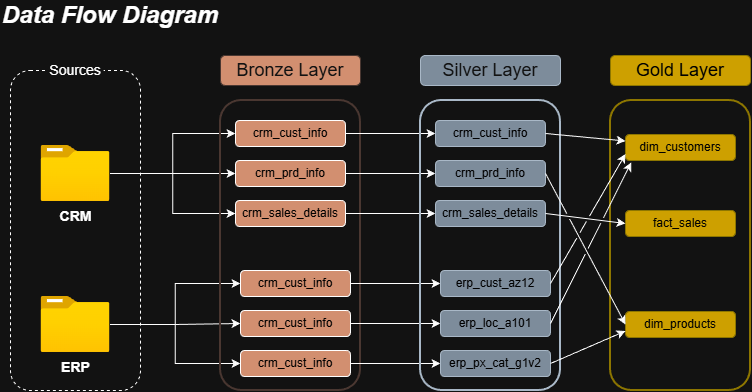

The diagram above was exported from draw.io. Its source (the exported page's mxGraphModel, read from the mxfile embedded in the PNG):
<mxGraphModel dx="925" dy="546" grid="1" gridSize="10" guides="1" tooltips="1" connect="1" arrows="1" fold="1" page="1" pageScale="1" pageWidth="827" pageHeight="1169" math="0" shadow="0">
  <root>
    <mxCell id="0" />
    <mxCell id="1" parent="0" />
    <mxCell id="rRcxMBiyL0T_b4Js2GNa-1" parent="1" style="text;html=1;whiteSpace=wrap;strokeColor=none;fillColor=none;align=center;verticalAlign=middle;rounded=0;" value="&lt;font style=&quot;font-size: 24px;&quot;&gt;&lt;b&gt;&lt;i&gt;Data Flow Diagram&lt;/i&gt;&lt;/b&gt;&lt;/font&gt;" vertex="1">
      <mxGeometry height="30" width="220" x="40" y="20" as="geometry" />
    </mxCell>
    <mxCell id="hVD0_iTgGoEAcOXRmIGk-1" parent="1" style="rounded=1;whiteSpace=wrap;html=1;fillColor=none;dashed=1;" value="" vertex="1">
      <mxGeometry height="320" width="130" x="50" y="90" as="geometry" />
    </mxCell>
    <mxCell id="hVD0_iTgGoEAcOXRmIGk-2" parent="1" style="rounded=0;whiteSpace=wrap;html=1;strokeColor=none;" value="&lt;font style=&quot;font-size: 14px;&quot;&gt;Sources&lt;/font&gt;" vertex="1">
      <mxGeometry height="20" width="56.25" x="86.88" y="80" as="geometry" />
    </mxCell>
    <mxCell id="hVD0_iTgGoEAcOXRmIGk-18" edge="1" parent="1" source="hVD0_iTgGoEAcOXRmIGk-3" style="edgeStyle=orthogonalEdgeStyle;rounded=0;orthogonalLoop=1;jettySize=auto;html=1;entryX=0;entryY=0.5;entryDx=0;entryDy=0;" target="hVD0_iTgGoEAcOXRmIGk-7">
      <mxGeometry relative="1" as="geometry" />
    </mxCell>
    <mxCell id="hVD0_iTgGoEAcOXRmIGk-19" edge="1" parent="1" source="hVD0_iTgGoEAcOXRmIGk-3" style="edgeStyle=orthogonalEdgeStyle;rounded=0;orthogonalLoop=1;jettySize=auto;html=1;entryX=0;entryY=0.5;entryDx=0;entryDy=0;" target="hVD0_iTgGoEAcOXRmIGk-8">
      <mxGeometry relative="1" as="geometry" />
    </mxCell>
    <mxCell id="hVD0_iTgGoEAcOXRmIGk-20" edge="1" parent="1" source="hVD0_iTgGoEAcOXRmIGk-3" style="edgeStyle=orthogonalEdgeStyle;rounded=0;orthogonalLoop=1;jettySize=auto;html=1;" target="hVD0_iTgGoEAcOXRmIGk-9">
      <mxGeometry relative="1" as="geometry" />
    </mxCell>
    <mxCell id="hVD0_iTgGoEAcOXRmIGk-3" parent="1" style="image;aspect=fixed;html=1;points=[];align=center;fontSize=12;image=img/lib/azure2/general/Folder_Blank.svg;" value="&lt;b&gt;&lt;font style=&quot;font-size: 14px;&quot;&gt;CRM&lt;/font&gt;&lt;/b&gt;" vertex="1">
      <mxGeometry height="56.00000000000001" width="69" x="80.5" y="165" as="geometry" />
    </mxCell>
    <mxCell id="hVD0_iTgGoEAcOXRmIGk-15" edge="1" parent="1" source="hVD0_iTgGoEAcOXRmIGk-4" style="edgeStyle=orthogonalEdgeStyle;rounded=0;orthogonalLoop=1;jettySize=auto;html=1;entryX=0;entryY=0.5;entryDx=0;entryDy=0;" target="hVD0_iTgGoEAcOXRmIGk-11">
      <mxGeometry relative="1" as="geometry" />
    </mxCell>
    <mxCell id="hVD0_iTgGoEAcOXRmIGk-16" edge="1" parent="1" source="hVD0_iTgGoEAcOXRmIGk-4" style="edgeStyle=orthogonalEdgeStyle;rounded=0;orthogonalLoop=1;jettySize=auto;html=1;entryX=0;entryY=0.5;entryDx=0;entryDy=0;" target="hVD0_iTgGoEAcOXRmIGk-12">
      <mxGeometry relative="1" as="geometry" />
    </mxCell>
    <mxCell id="hVD0_iTgGoEAcOXRmIGk-17" edge="1" parent="1" source="hVD0_iTgGoEAcOXRmIGk-4" style="edgeStyle=orthogonalEdgeStyle;rounded=0;orthogonalLoop=1;jettySize=auto;html=1;entryX=0;entryY=0.5;entryDx=0;entryDy=0;" target="hVD0_iTgGoEAcOXRmIGk-13">
      <mxGeometry relative="1" as="geometry" />
    </mxCell>
    <mxCell id="hVD0_iTgGoEAcOXRmIGk-4" parent="1" style="image;aspect=fixed;html=1;points=[];align=center;fontSize=12;image=img/lib/azure2/general/Folder_Blank.svg;" value="&lt;b&gt;&lt;font style=&quot;font-size: 14px;&quot;&gt;ERP&lt;/font&gt;&lt;/b&gt;" vertex="1">
      <mxGeometry height="56.00000000000001" width="69" x="80.5" y="316" as="geometry" />
    </mxCell>
    <mxCell id="hVD0_iTgGoEAcOXRmIGk-5" parent="1" style="rounded=1;whiteSpace=wrap;html=1;fillColor=#a0522d;fontColor=#ffffff;strokeColor=light-dark(#6D1F00,#4A3731);" value="&lt;font style=&quot;font-size: 18px;&quot;&gt;Bronze Layer&lt;/font&gt;" vertex="1">
      <mxGeometry height="30" width="140" x="260" y="75" as="geometry" />
    </mxCell>
    <mxCell id="hVD0_iTgGoEAcOXRmIGk-6" parent="1" style="rounded=1;whiteSpace=wrap;html=1;fillColor=none;strokeColor=light-dark(#6D1F00,#4A3731);strokeWidth=2;perimeterSpacing=0;" value="" vertex="1">
      <mxGeometry height="290" width="140" x="260" y="120" as="geometry" />
    </mxCell>
    <mxCell id="hVD0_iTgGoEAcOXRmIGk-29" edge="1" parent="1" source="hVD0_iTgGoEAcOXRmIGk-7" style="edgeStyle=orthogonalEdgeStyle;rounded=0;orthogonalLoop=1;jettySize=auto;html=1;entryX=0;entryY=0.5;entryDx=0;entryDy=0;" target="hVD0_iTgGoEAcOXRmIGk-23">
      <mxGeometry relative="1" as="geometry" />
    </mxCell>
    <mxCell id="hVD0_iTgGoEAcOXRmIGk-7" parent="1" style="rounded=1;whiteSpace=wrap;html=1;fillColor=light-dark(#6D1F00,#D28F70);" value="&lt;font style=&quot;color: light-dark(rgb(0, 0, 0), rgb(1, 1, 1));&quot;&gt;crm_cust_info&lt;/font&gt;" vertex="1">
      <mxGeometry height="26" width="110" x="275" y="140" as="geometry" />
    </mxCell>
    <mxCell id="hVD0_iTgGoEAcOXRmIGk-30" edge="1" parent="1" source="hVD0_iTgGoEAcOXRmIGk-8" style="edgeStyle=orthogonalEdgeStyle;rounded=0;orthogonalLoop=1;jettySize=auto;html=1;entryX=0;entryY=0.5;entryDx=0;entryDy=0;" target="hVD0_iTgGoEAcOXRmIGk-24">
      <mxGeometry relative="1" as="geometry" />
    </mxCell>
    <mxCell id="hVD0_iTgGoEAcOXRmIGk-8" parent="1" style="rounded=1;whiteSpace=wrap;html=1;fillColor=light-dark(#6D1F00,#D28F70);" value="&lt;font style=&quot;color: light-dark(rgb(0, 0, 0), rgb(1, 1, 1));&quot;&gt;crm_prd_info&lt;/font&gt;" vertex="1">
      <mxGeometry height="26" width="110" x="275" y="180" as="geometry" />
    </mxCell>
    <mxCell id="hVD0_iTgGoEAcOXRmIGk-31" edge="1" parent="1" source="hVD0_iTgGoEAcOXRmIGk-9" style="edgeStyle=orthogonalEdgeStyle;rounded=0;orthogonalLoop=1;jettySize=auto;html=1;entryX=0;entryY=0.5;entryDx=0;entryDy=0;" target="hVD0_iTgGoEAcOXRmIGk-25">
      <mxGeometry relative="1" as="geometry" />
    </mxCell>
    <mxCell id="hVD0_iTgGoEAcOXRmIGk-9" parent="1" style="rounded=1;whiteSpace=wrap;html=1;fillColor=light-dark(#6D1F00,#D28F70);" value="&lt;font style=&quot;color: light-dark(rgb(0, 0, 0), rgb(1, 1, 1));&quot;&gt;crm_sales_details&lt;/font&gt;" vertex="1">
      <mxGeometry height="26" width="110" x="275" y="220" as="geometry" />
    </mxCell>
    <mxCell id="hVD0_iTgGoEAcOXRmIGk-32" edge="1" parent="1" source="hVD0_iTgGoEAcOXRmIGk-11" style="edgeStyle=orthogonalEdgeStyle;rounded=0;orthogonalLoop=1;jettySize=auto;html=1;entryX=0;entryY=0.5;entryDx=0;entryDy=0;" target="hVD0_iTgGoEAcOXRmIGk-26">
      <mxGeometry relative="1" as="geometry" />
    </mxCell>
    <mxCell id="hVD0_iTgGoEAcOXRmIGk-11" parent="1" style="rounded=1;whiteSpace=wrap;html=1;fillColor=light-dark(#6D1F00,#D28F70);" value="&lt;font style=&quot;color: light-dark(rgb(0, 0, 0), rgb(1, 1, 1));&quot;&gt;crm_cust_info&lt;/font&gt;" vertex="1">
      <mxGeometry height="26" width="110" x="280" y="290" as="geometry" />
    </mxCell>
    <mxCell id="hVD0_iTgGoEAcOXRmIGk-33" edge="1" parent="1" source="hVD0_iTgGoEAcOXRmIGk-12" style="edgeStyle=orthogonalEdgeStyle;rounded=0;orthogonalLoop=1;jettySize=auto;html=1;" target="hVD0_iTgGoEAcOXRmIGk-27">
      <mxGeometry relative="1" as="geometry" />
    </mxCell>
    <mxCell id="hVD0_iTgGoEAcOXRmIGk-12" parent="1" style="rounded=1;whiteSpace=wrap;html=1;fillColor=light-dark(#6D1F00,#D28F70);" value="&lt;font style=&quot;color: light-dark(rgb(0, 0, 0), rgb(1, 1, 1));&quot;&gt;crm_cust_info&lt;/font&gt;" vertex="1">
      <mxGeometry height="26" width="110" x="280" y="330" as="geometry" />
    </mxCell>
    <mxCell id="hVD0_iTgGoEAcOXRmIGk-34" edge="1" parent="1" source="hVD0_iTgGoEAcOXRmIGk-13" style="edgeStyle=orthogonalEdgeStyle;rounded=0;orthogonalLoop=1;jettySize=auto;html=1;entryX=0;entryY=0.5;entryDx=0;entryDy=0;" target="hVD0_iTgGoEAcOXRmIGk-28">
      <mxGeometry relative="1" as="geometry" />
    </mxCell>
    <mxCell id="hVD0_iTgGoEAcOXRmIGk-13" parent="1" style="rounded=1;whiteSpace=wrap;html=1;fillColor=light-dark(#6D1F00,#D28F70);" value="&lt;font style=&quot;color: light-dark(rgb(0, 0, 0), rgb(1, 1, 1));&quot;&gt;crm_cust_info&lt;/font&gt;" vertex="1">
      <mxGeometry height="26" width="110" x="280" y="370" as="geometry" />
    </mxCell>
    <mxCell id="hVD0_iTgGoEAcOXRmIGk-21" parent="1" style="rounded=1;whiteSpace=wrap;html=1;fillColor=#647687;strokeColor=#314354;fontColor=#ffffff;" value="&lt;font style=&quot;font-size: 18px;&quot;&gt;Silver Layer&lt;/font&gt;" vertex="1">
      <mxGeometry height="30" width="140" x="460" y="75" as="geometry" />
    </mxCell>
    <mxCell id="hVD0_iTgGoEAcOXRmIGk-22" parent="1" style="rounded=1;whiteSpace=wrap;html=1;fillColor=none;strokeColor=#314354;strokeWidth=2;perimeterSpacing=0;fontColor=#ffffff;" value="" vertex="1">
      <mxGeometry height="290" width="140" x="460" y="120" as="geometry" />
    </mxCell>
    <mxCell id="hVD0_iTgGoEAcOXRmIGk-23" parent="1" style="rounded=1;whiteSpace=wrap;html=1;fillColor=#647687;strokeColor=#314354;fontColor=#ffffff;" value="&lt;font style=&quot;color: light-dark(rgb(0, 0, 0), rgb(1, 1, 1));&quot;&gt;crm_cust_info&lt;/font&gt;" vertex="1">
      <mxGeometry height="26" width="110" x="475" y="140" as="geometry" />
    </mxCell>
    <mxCell id="hVD0_iTgGoEAcOXRmIGk-24" parent="1" style="rounded=1;whiteSpace=wrap;html=1;fillColor=#647687;strokeColor=#314354;fontColor=#ffffff;" value="&lt;font style=&quot;color: light-dark(rgb(0, 0, 0), rgb(1, 1, 1));&quot;&gt;crm_prd_info&lt;/font&gt;" vertex="1">
      <mxGeometry height="26" width="110" x="475" y="180" as="geometry" />
    </mxCell>
    <mxCell id="hVD0_iTgGoEAcOXRmIGk-25" parent="1" style="rounded=1;whiteSpace=wrap;html=1;fillColor=#647687;strokeColor=#314354;fontColor=#ffffff;" value="&lt;font style=&quot;color: light-dark(rgb(0, 0, 0), rgb(1, 1, 1));&quot;&gt;crm_sales_details&lt;/font&gt;" vertex="1">
      <mxGeometry height="26" width="110" x="475" y="220" as="geometry" />
    </mxCell>
    <mxCell id="hVD0_iTgGoEAcOXRmIGk-26" parent="1" style="rounded=1;whiteSpace=wrap;html=1;fillColor=#647687;strokeColor=#314354;fontColor=#ffffff;" value="&lt;font style=&quot;color: light-dark(rgb(0, 0, 0), rgb(1, 1, 1));&quot;&gt;erp_cust_az12&lt;/font&gt;" vertex="1">
      <mxGeometry height="26" width="110" x="480" y="290" as="geometry" />
    </mxCell>
    <mxCell id="hVD0_iTgGoEAcOXRmIGk-27" parent="1" style="rounded=1;whiteSpace=wrap;html=1;fillColor=#647687;strokeColor=#314354;fontColor=#ffffff;" value="&lt;font style=&quot;color: light-dark(rgb(0, 0, 0), rgb(1, 1, 1));&quot;&gt;erp_loc_a101&lt;/font&gt;" vertex="1">
      <mxGeometry height="26" width="110" x="480" y="330" as="geometry" />
    </mxCell>
    <mxCell id="hVD0_iTgGoEAcOXRmIGk-28" parent="1" style="rounded=1;whiteSpace=wrap;html=1;fillColor=#647687;strokeColor=#314354;fontColor=#ffffff;" value="&lt;font style=&quot;color: light-dark(rgb(0, 0, 0), rgb(1, 1, 1));&quot;&gt;erp_px_cat_g1v2&lt;/font&gt;" vertex="1">
      <mxGeometry height="26" width="110" x="480" y="370" as="geometry" />
    </mxCell>
    <mxCell id="hVD0_iTgGoEAcOXRmIGk-35" parent="1" style="rounded=1;whiteSpace=wrap;html=1;fillColor=light-dark(#E3C800,#CDA000);strokeColor=#B09500;fontColor=#000000;" value="&lt;font style=&quot;font-size: 18px; color: light-dark(rgb(0, 0, 0), rgb(1, 1, 1));&quot;&gt;Gold Layer&lt;/font&gt;" vertex="1">
      <mxGeometry height="30" width="140" x="650" y="75" as="geometry" />
    </mxCell>
    <mxCell id="hVD0_iTgGoEAcOXRmIGk-36" parent="1" style="rounded=1;whiteSpace=wrap;html=1;fillColor=none;strokeColor=#B09500;strokeWidth=2;perimeterSpacing=0;fontColor=#000000;" value="" vertex="1">
      <mxGeometry height="290" width="140" x="650" y="120" as="geometry" />
    </mxCell>
    <mxCell id="hVD0_iTgGoEAcOXRmIGk-40" parent="1" style="rounded=1;whiteSpace=wrap;html=1;fillColor=light-dark(#E3C800,#CDA000);strokeColor=#B09500;fontColor=#000000;" value="&lt;font style=&quot;color: light-dark(rgb(0, 0, 0), rgb(1, 1, 1));&quot;&gt;dim_customers&lt;/font&gt;" vertex="1">
      <mxGeometry height="26" width="110" x="665" y="154" as="geometry" />
    </mxCell>
    <mxCell id="hVD0_iTgGoEAcOXRmIGk-41" parent="1" style="rounded=1;whiteSpace=wrap;html=1;fillColor=light-dark(#E3C800,#CDA000);strokeColor=#B09500;fontColor=#000000;" value="&lt;font style=&quot;color: light-dark(rgb(0, 0, 0), rgb(1, 1, 1));&quot;&gt;fact_sales&lt;/font&gt;" vertex="1">
      <mxGeometry height="26" width="110" x="665" y="230" as="geometry" />
    </mxCell>
    <mxCell id="hVD0_iTgGoEAcOXRmIGk-42" parent="1" style="rounded=1;whiteSpace=wrap;html=1;fillColor=light-dark(#E3C800,#CDA000);strokeColor=#B09500;fontColor=#000000;" value="&lt;font style=&quot;color: light-dark(rgb(0, 0, 0), rgb(1, 1, 1));&quot;&gt;dim_products&lt;/font&gt;" vertex="1">
      <mxGeometry height="26" width="110" x="665" y="331" as="geometry" />
    </mxCell>
    <mxCell id="hVD0_iTgGoEAcOXRmIGk-44" edge="1" parent="1" source="hVD0_iTgGoEAcOXRmIGk-25" style="endArrow=classic;html=1;rounded=0;exitX=1;exitY=0.5;exitDx=0;exitDy=0;entryX=0;entryY=0.5;entryDx=0;entryDy=0;jumpStyle=gap;" target="hVD0_iTgGoEAcOXRmIGk-41" value="">
      <mxGeometry height="50" relative="1" width="50" as="geometry">
        <mxPoint x="420" y="280" as="sourcePoint" />
        <mxPoint x="470" y="230" as="targetPoint" />
      </mxGeometry>
    </mxCell>
    <mxCell id="hVD0_iTgGoEAcOXRmIGk-45" edge="1" parent="1" source="hVD0_iTgGoEAcOXRmIGk-23" style="endArrow=classic;html=1;rounded=0;exitX=1;exitY=0.5;exitDx=0;exitDy=0;entryX=0;entryY=0.25;entryDx=0;entryDy=0;" target="hVD0_iTgGoEAcOXRmIGk-40" value="">
      <mxGeometry height="50" relative="1" width="50" as="geometry">
        <mxPoint x="620" y="170" as="sourcePoint" />
        <mxPoint x="700" y="180" as="targetPoint" />
      </mxGeometry>
    </mxCell>
    <mxCell id="hVD0_iTgGoEAcOXRmIGk-46" edge="1" parent="1" source="hVD0_iTgGoEAcOXRmIGk-24" style="endArrow=classic;html=1;rounded=0;exitX=1;exitY=0.5;exitDx=0;exitDy=0;entryX=0;entryY=0.5;entryDx=0;entryDy=0;jumpStyle=gap;" target="hVD0_iTgGoEAcOXRmIGk-42" value="">
      <mxGeometry height="50" relative="1" width="50" as="geometry">
        <mxPoint x="630" y="180" as="sourcePoint" />
        <mxPoint x="710" y="190" as="targetPoint" />
      </mxGeometry>
    </mxCell>
    <mxCell id="hVD0_iTgGoEAcOXRmIGk-47" edge="1" parent="1" source="hVD0_iTgGoEAcOXRmIGk-26" style="endArrow=classic;html=1;rounded=0;exitX=1;exitY=0.5;exitDx=0;exitDy=0;entryX=0;entryY=0.75;entryDx=0;entryDy=0;jumpStyle=gap;" target="hVD0_iTgGoEAcOXRmIGk-40" value="">
      <mxGeometry height="50" relative="1" width="50" as="geometry">
        <mxPoint x="600" y="300" as="sourcePoint" />
        <mxPoint x="660" y="167" as="targetPoint" />
      </mxGeometry>
    </mxCell>
    <mxCell id="hVD0_iTgGoEAcOXRmIGk-48" edge="1" parent="1" source="hVD0_iTgGoEAcOXRmIGk-27" style="endArrow=classic;html=1;rounded=0;exitX=1;exitY=0.5;exitDx=0;exitDy=0;entryX=0.052;entryY=1.073;entryDx=0;entryDy=0;entryPerimeter=0;jumpStyle=gap;" target="hVD0_iTgGoEAcOXRmIGk-40" value="">
      <mxGeometry height="50" relative="1" width="50" as="geometry">
        <mxPoint x="610" y="330" as="sourcePoint" />
        <mxPoint x="690" y="340" as="targetPoint" />
      </mxGeometry>
    </mxCell>
    <mxCell id="hVD0_iTgGoEAcOXRmIGk-49" edge="1" parent="1" source="hVD0_iTgGoEAcOXRmIGk-28" style="endArrow=classic;html=1;rounded=0;exitX=1;exitY=0.5;exitDx=0;exitDy=0;entryX=0;entryY=0.75;entryDx=0;entryDy=0;jumpStyle=gap;" target="hVD0_iTgGoEAcOXRmIGk-42" value="">
      <mxGeometry height="50" relative="1" width="50" as="geometry">
        <mxPoint x="600" y="340" as="sourcePoint" />
        <mxPoint x="680" y="350" as="targetPoint" />
      </mxGeometry>
    </mxCell>
  </root>
</mxGraphModel>